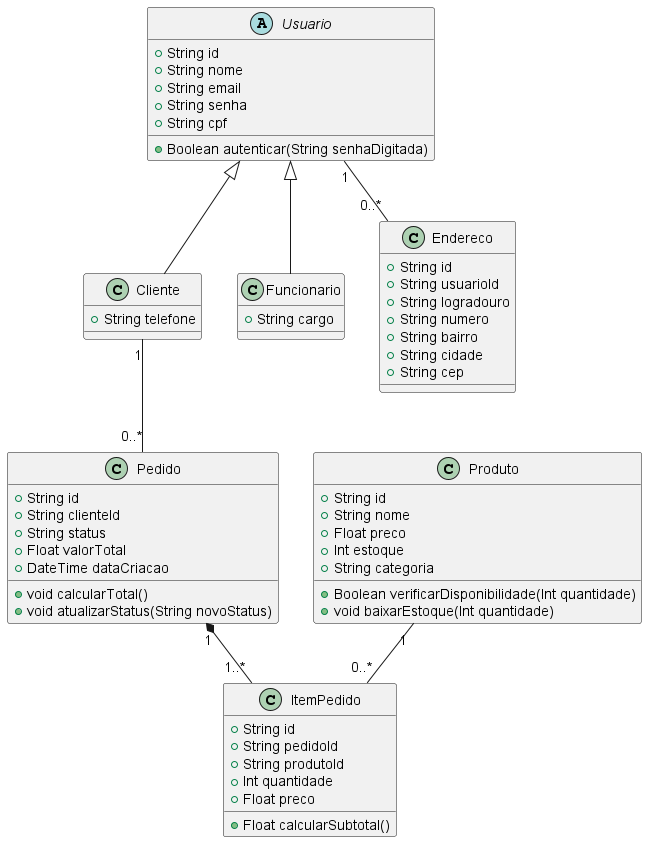

The diagram above was rendered by PlantUML. Its source (embedded in the PNG):
@startuml

abstract class Usuario {
  +String id
  +String nome
  +String email
  +String senha
  +String cpf
  +Boolean autenticar(String senhaDigitada)
}

class Cliente {
  +String telefone
}

class Funcionario {
  +String cargo
}

class Endereco {
  +String id
  +String usuarioId
  +String logradouro
  +String numero
  +String bairro
  +String cidade
  +String cep
}

class Produto {
  +String id
  +String nome
  +Float preco
  +Int estoque
  +String categoria
  +Boolean verificarDisponibilidade(Int quantidade)
  +void baixarEstoque(Int quantidade)
}

class Pedido {
  +String id
  +String clienteId
  +String status
  +Float valorTotal
  +DateTime dataCriacao
  +void calcularTotal()
  +void atualizarStatus(String novoStatus)
}

class ItemPedido {
  +String id
  +String pedidoId
  +String produtoId
  +Int quantidade
  +Float preco
  +Float calcularSubtotal()
}

Usuario <|-- Cliente
Usuario <|-- Funcionario
Usuario "1" -- "0..*" Endereco
Cliente "1" -- "0..*" Pedido
Pedido "1" *-- "1..*" ItemPedido
Produto "1" -- "0..*" ItemPedido

@enduml